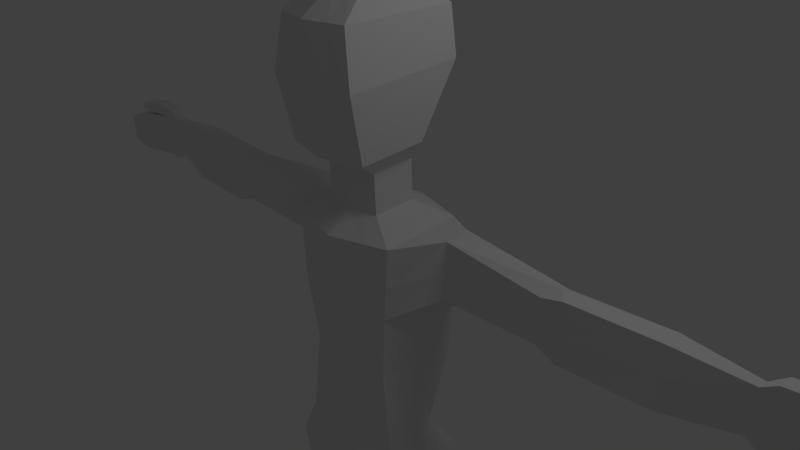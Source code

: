 # Source: zombie.blend  (saved by Blender 2.64.6; exported with 4.5.12 LTS)
import bpy
from mathutils import Matrix  # noqa: F401  (used for matrix-valued properties, if any)

bpy.ops.wm.read_factory_settings(use_empty=True)
scene = bpy.context.scene
scene.name = 'Scene'

# ---- collections
col_collection_1 = bpy.data.collections.new('Collection 1'); scene.collection.children.link(col_collection_1)

# ---- materials (node trees are filled in below, after node groups)
mat_material = bpy.data.materials.new('Material')
mat_material.alpha_threshold = 0.0
mat_material.use_transparent_shadow = False
mat_material.roughness = 0.5
mat_material.line_color = (0.0, 0.0, 0.0, 1.0)

# ---- material node trees

# ---- world
world_world = bpy.data.worlds.new('World'); scene.world = world_world
world_world.color = (0.05088, 0.05088, 0.05088)
world_world.use_sun_shadow = False
world_world.sun_shadow_jitter_overblur = 0.0
world_world.cycles.sampling_method = 'MANUAL'
world_world.cycles.sample_map_resolution = 256

# ---- cameras
cam_camera = bpy.data.cameras.new('Camera')
cam_camera.clip_end = 100.0
cam_camera.lens = 35.0
cam_camera.sensor_width = 32.0
cam_camera.sensor_height = 18.0
cam_camera.ortho_scale = 7.314
cam_camera.dof.focus_distance = 0.0
cam_camera.dof.aperture_fstop = 128.0

# ---- lights
light_lamp = bpy.data.lights.new('Lamp', 'POINT')
light_lamp.transmission_factor = 0.0
light_lamp.cutoff_distance = 30.0
light_lamp.energy = 100.0
light_lamp.shadow_buffer_clip_start = 1.001
light_lamp.shadow_soft_size = 1.0
light_lamp.shadow_maximum_resolution = 0.006
light_lamp.use_absolute_resolution = True
light_lamp.cycles.use_multiple_importance_sampling = False

# ---- meshes
me_cube = bpy.data.meshes.new('Cube')
me_cube.from_pydata([(-0.7563, -0.5136, -0.4355), (-0.8982, 0.6489, -0.4379), (-0.8204, -0.5048, 0.5533), (-0.7771, 0.6589, 0.5891), (0.0, 0.831, -0.454), (0.0, -0.7477, -0.4547), (0.0, 0.8764, 0.5911), (0.0, -0.7328, 0.5346), (-0.8637, -0.6511, -2.911), (-0.923, 0.5898, -2.842), (0.0, 0.7438, -2.767), (0.0, -0.6653, -2.894), (-0.9364, -0.5338, -3.468), (-1.08, 0.7229, -3.421), (0.0, 0.8203, -3.34), (0.0, -0.7066, -3.412), (0.0, 0.5886, -3.75), (0.0, -0.4327, -3.816), (-0.3234, -0.4125, -3.943), (-0.3397, 0.6653, -3.935), (-1.068, -0.4607, -5.611), (-0.9942, 0.4978, -5.614), (-0.5539, -0.4268, -5.626), (-0.59, 0.5667, -5.615), (-1.144, -0.33, -6.804), (-1.054, 0.7485, -6.877), (-0.5931, -0.2584, -6.843), (-0.6426, 0.8146, -6.861), (-1.313, -0.05853, -8.622), (-1.271, 0.4006, -8.585), (-0.6136, -0.008658, -8.611), (-0.6328, 0.5371, -8.587), (-1.445, -0.1035, -9.185), (-1.26, 0.7676, -9.19), (-0.4481, -0.1004, -9.177), (-0.5876, 0.7967, -9.201), (-1.248, -1.415, -8.811), (-0.8148, -1.402, -8.8), (-1.345, -1.538, -9.195), (-0.6987, -1.526, -9.199), (-1.243, -0.0004733, -0.1507), (-1.166, 0.5605, -0.1253), (-1.243, 0.05315, 0.6173), (-1.159, 0.4704, 0.6086), (-2.649, -0.02744, -0.08143), (-2.777, 0.4595, -0.08492), (-2.649, 0.02861, 0.4821), (-2.777, 0.3869, 0.4856), (-4.968, 0.2098, -0.1015), (-4.978, 0.3145, -0.1013), (-5.005, 0.1919, 0.4943), (-5.017, 0.3258, 0.4946), (-5.182, 0.1756, -0.216), (-5.192, 0.3343, -0.2158), (-5.193, 0.1502, 0.6316), (-5.207, 0.3531, 0.6319), (-5.449, 0.2373, -0.2292), (-5.487, 0.3966, -0.2293), (-5.589, 0.1828, 0.6488), (-5.637, 0.3805, 0.6486), (-4.101, 0.08286, 0.5717), (-4.101, -0.006164, -0.1711), (-4.101, 0.4635, -0.1711), (-4.101, 0.3591, 0.5717), (-5.488, 0.2107, 0.4529), (-5.532, 0.4023, 0.4408), (-5.99, 0.08555, 0.592), (-6.038, 0.2832, 0.5918), (-5.981, 0.09421, 0.4953), (-6.025, 0.2801, 0.4836), (-6.055, 0.09047, -0.2389), (-6.094, 0.2497, -0.2391), (-6.061, 0.0719, 0.3941), (-6.107, 0.2631, 0.3819), (-6.334, 0.04924, -0.1454), (-6.36, 0.1588, -0.1455), (-6.338, 0.03647, 0.29), (-6.369, 0.1679, 0.2815), (-0.4139, -0.3046, 0.7928), (-0.4303, 0.2837, 0.831), (0.0, 0.3792, 0.831), (0.0, -0.3783, 0.7928), (-0.4131, -0.3205, 1.333), (-0.4295, 0.267, 1.381), (0.0, 0.3625, 1.383), (0.0, -0.3943, 1.332), (-0.6168, -0.6632, 1.578), (-0.651, 0.2271, 1.655), (0.0, 0.4255, 1.659), (0.0, -0.8165, 1.575), (-0.6676, -0.8516, 2.461), (-0.6994, 0.7366, 2.572), (0.0, 1.038, 2.511), (0.0, -1.032, 2.457), (-0.5384, -0.7839, 3.175), (-0.5991, 0.749, 3.189), (0.0, 0.9993, 3.239), (0.0, -0.9379, 3.181), (-0.3657, -0.3605, 3.487), (-0.3035, 0.17, 3.568), (0.0, 0.165, 3.665), (0.0, -0.3972, 3.563), (-0.7937, -0.4842, -2.53), (0.0, 0.5495, -2.503), (-0.6518, 0.3747, -2.496), (0.0, -0.6021, -2.532), (-1.319, -0.7459, -8.663), (-0.6685, -0.7107, -8.651), (-1.384, -0.7705, -9.209), (-0.5765, -0.763, -9.207), (-0.5917, 0.5187, -6.13), (-0.9973, 0.4695, -6.109), (-1.044, -0.3895, -6.011), (-0.6027, -0.364, -6.039), (-1.053, -0.3646, -6.222), (-0.4416, -0.422, -4.629), (-0.6252, -0.3319, -6.254), (-1.03, -0.4956, -4.648), (-0.8294, 0.08527, -0.4368), (-0.7981, 0.09465, 0.5717), (-1.007, -0.01517, -2.911), (-1.08, 0.1136, -3.444), (0.0, 0.09343, -3.782), (-0.3318, 0.1428, -3.939), (-1.226, -0.004859, -5.572), (-0.3959, 0.04739, -5.599), (-1.241, 0.2256, -6.837), (-0.5551, 0.2961, -6.876), (-1.292, 0.178, -8.603), (-0.6235, 0.2725, -8.599), (-1.35, 0.3453, -9.187), (-0.52, 0.3617, -9.189), (-1.25, 0.2416, -0.1468), (-1.27, 0.2213, 0.6219), (-2.795, 0.233, -0.1661), (-2.795, 0.2216, 0.5667), (-4.973, 0.2637, -0.1014), (-5.011, 0.2609, 0.4945), (-5.187, 0.2574, -0.2159), (-5.2, 0.2547, 0.6317), (-5.469, 0.3194, -0.2292), (-5.614, 0.2846, 0.6487), (-4.101, 0.2252, 0.5717), (-4.101, 0.2358, -0.1711), (-5.511, 0.3094, 0.4466), (-6.015, 0.1874, 0.5919), (-6.004, 0.19, 0.4893), (-6.075, 0.1725, -0.239), (-6.085, 0.1704, 0.3878), (-6.347, 0.1057, -0.1455), (-6.354, 0.1042, 0.2856), (-0.4223, -0.001521, 0.8125), (-0.4215, -0.01786, 1.358), (-0.6344, -0.2046, 1.618), (-0.684, -0.03346, 2.518), (-0.5697, 0.005781, 3.183), (-0.3336, -0.08719, 3.529), (0.0, -0.1076, 3.615), (-0.8462, -0.04177, -2.512), (-1.147, 0.131, -6.11), (-0.4979, 0.1756, -6.157), (-0.973, 0.6686, -4.589), (-0.52, 0.6681, -4.586), (-1.178, 0.05815, -4.624), (-0.2975, 0.09354, -4.614), (-2.959, -0.06947, -0.1706), (-2.959, 0.009587, 0.5712), (-0.8734, 0.4763, -1.325), (0.0, -0.6218, -1.35), (-0.6419, -0.4599, -1.34), (0.0, 0.6424, -1.336), (-0.8186, 0.02242, -1.332), (-0.5418, 0.7212, -0.4443), (-0.4561, -0.6065, -0.4431), (-0.4687, 0.7452, 0.5899), (-0.4948, -0.5953, 0.5459), (-0.5567, 0.6509, -2.812), (-0.5209, -0.6568, -2.904), (-0.6515, 0.7616, -3.389), (-0.5648, -0.6024, -3.446), (-0.2595, 0.3216, 0.831), (-0.2496, -0.3338, 0.7928), (-0.2591, 0.3049, 1.382), (-0.2491, -0.3498, 1.333), (-0.3926, 0.3058, 1.657), (-0.372, -0.7241, 1.577), (-0.4219, 0.8561, 2.548), (-0.4027, -0.9231, 2.459), (-0.3614, 0.8484, 3.209), (-0.3247, -0.845, 3.178), (-0.1831, 0.168, 3.606), (-0.2205, -0.3751, 3.517), (-0.3931, 0.444, -2.499), (-0.4787, -0.531, -2.531), (-0.2012, -0.09529, 3.563), (-0.5268, 0.5422, -1.329), (-0.3871, -0.5241, -1.344), (-1.044, 0.7047, -3.812), (-0.968, -0.5209, -3.868), (-1.112, 0.09558, -3.828), (-0.7868, -0.5094, 0.03535), (0.0, -0.7406, 0.01643), (-1.243, 0.02506, 0.215), (-2.649, -0.0007475, 0.1869), (-4.986, 0.2013, 0.1822), (-5.187, 0.1635, 0.1876), (-4.101, 0.03623, 0.1826), (-2.959, -0.03183, 0.1827), (-0.4746, -0.6012, 0.02784), (-6.351, 0.1049, 0.08093), (-6.365, 0.1636, 0.07875), (-6.336, 0.04253, 0.08324), (-6.101, 0.2567, 0.08702), (-6.058, 0.08072, 0.09355), (-5.511, 0.3996, 0.1226), (-5.469, 0.2234, 0.129), (-5.19, 0.156, 0.4373), (-5.204, 0.3497, 0.4793), (-4.997, 0.32, 0.1904), (-5.199, 0.3428, 0.1685)], [], [(192, 103, 10, 176), (174, 3, 79, 180), (208, 175, 2, 200), (119, 3, 43, 133), (174, 172, 1, 3), (176, 10, 14, 178), (193, 102, 8, 177), (158, 104, 9, 120), (177, 8, 12, 179), (120, 9, 13, 121), (123, 122, 16, 19), (16, 14, 178, 19), (173, 208, 200, 0), (115, 117, 20, 22), (19, 123, 164, 162), (163, 161, 21, 124), (161, 162, 23, 21), (164, 115, 22, 125), (26, 24, 28, 30), (112, 159, 114), (26, 116, 114, 24), (128, 29, 33, 130), (25, 27, 31, 29), (126, 25, 29, 128), (127, 26, 30, 129), (131, 130, 33, 35), (129, 30, 34, 131), (107, 106, 36, 37), (29, 31, 35, 33), (37, 36, 38, 39), (106, 108, 38, 36), (108, 109, 39, 38), (109, 107, 37, 39), (43, 41, 45, 47), (3, 1, 41, 43), (118, 0, 40, 132), (200, 2, 42, 202), (206, 60, 50, 204), (133, 43, 47, 135), (132, 40, 44, 134), (202, 42, 46, 203), (204, 216, 205), (63, 62, 49, 218, 51), (142, 63, 51, 137), (143, 61, 48, 136), (138, 52, 56, 140), (51, 218, 217, 55), (137, 51, 55, 139), (136, 48, 52, 138), (140, 56, 70, 147), (55, 217, 65, 59), (139, 55, 59, 141), (207, 166, 60, 206), (64, 58, 66, 68), (146, 145, 67, 69), (59, 65, 69, 67), (141, 59, 67, 145), (144, 64, 68, 146), (148, 73, 77, 150), (215, 64, 72, 213), (214, 57, 71, 212), (144, 65, 73, 148), (209, 150, 77, 210), (147, 70, 74, 149), (213, 72, 76, 211), (212, 71, 75, 210), (181, 81, 85, 183), (175, 7, 81, 181), (119, 2, 78, 151), (152, 82, 86, 153), (151, 78, 82, 152), (180, 79, 83, 182), (153, 86, 90, 154), (182, 83, 87, 184), (183, 85, 89, 185), (154, 90, 94, 155), (184, 87, 91, 186), (185, 89, 93, 187), (188, 95, 99, 190), (186, 91, 95, 188), (187, 93, 97, 189), (194, 156, 98, 191), (189, 97, 101, 191), (155, 94, 98, 156), (195, 170, 103, 192), (196, 169, 102, 193), (171, 167, 104, 158), (30, 28, 106, 107), (28, 32, 108, 106), (32, 34, 109, 108), (34, 30, 107, 109), (21, 23, 110, 111), (124, 21, 111, 159), (125, 22, 113, 160), (22, 20, 112, 113), (113, 112, 114, 116), (159, 111, 25, 126), (114, 159, 126, 24), (198, 199, 163, 117), (2, 119, 133, 42), (102, 158, 120, 8), (8, 120, 121, 12), (18, 17, 122, 123), (117, 163, 124, 20), (162, 164, 125, 23), (123, 18, 115, 164), (110, 160, 127, 27), (28, 128, 130, 32), (24, 126, 128, 28), (27, 127, 129, 31), (34, 32, 130, 131), (31, 129, 131, 35), (1, 118, 132, 41), (42, 133, 135, 46), (41, 132, 134, 45), (60, 142, 137, 50), (62, 143, 136, 49), (53, 138, 140, 57), (50, 137, 139, 54), (49, 136, 138, 53), (57, 140, 147, 71), (54, 139, 141, 58), (134, 44, 165), (45, 134, 143, 62), (68, 66, 145, 146), (58, 141, 145, 66), (65, 144, 146, 69), (72, 148, 150, 76), (64, 144, 148, 72), (211, 76, 150, 209), (71, 147, 149, 75), (3, 119, 151, 79), (83, 152, 153, 87), (79, 151, 152, 83), (87, 153, 154, 91), (91, 154, 155, 95), (190, 99, 156, 194), (95, 155, 156, 99), (169, 171, 158, 102), (20, 124, 159, 112), (23, 125, 160, 110), (111, 110, 27, 25), (160, 116, 26, 127), (160, 113, 116), (199, 197, 161, 163), (115, 18, 198, 117), (203, 46, 166, 207), (135, 47, 63, 142), (47, 45, 62, 63), (134, 165, 61, 143), (166, 135, 142, 60), (46, 135, 166), (172, 4, 170, 195), (173, 0, 169, 196), (118, 1, 167, 171), (0, 118, 171, 169), (104, 192, 176, 9), (6, 174, 180, 80), (201, 7, 175, 208), (6, 4, 172, 174), (9, 176, 178, 13), (105, 193, 177, 11), (11, 177, 179, 15), (78, 181, 183, 82), (2, 175, 181, 78), (80, 180, 182, 84), (84, 182, 184, 88), (82, 183, 185, 86), (88, 184, 186, 92), (86, 185, 187, 90), (96, 188, 190, 100), (92, 186, 188, 96), (90, 187, 189, 94), (157, 194, 191, 101), (94, 189, 191, 98), (167, 195, 192, 104), (168, 196, 193, 105), (100, 190, 194, 157), (1, 172, 195, 167), (5, 173, 196, 168), (12, 121, 199, 198), (61, 206, 204, 48), (121, 13, 197, 199), (0, 200, 202, 40), (178, 19, 197, 13), (162, 161, 197, 19), (18, 179, 12, 198), (17, 15, 179, 18), (40, 202, 203, 44), (48, 204, 205, 52), (165, 207, 206, 61), (44, 203, 207, 165), (5, 201, 208, 173), (70, 213, 211, 74), (52, 205, 215, 56), (65, 214, 212, 73), (56, 215, 213, 70), (73, 212, 210, 77), (74, 211, 209, 149), (149, 209, 210, 75), (58, 64, 216, 54), (205, 216, 64, 215), (216, 204, 50, 54), (217, 218, 219), (219, 214, 65, 217), (218, 49, 53, 219), (57, 214, 219, 53)])
me_cube.materials.append(mat_material)
me_cube.use_remesh_preserve_volume = False
me_cube.use_remesh_preserve_attributes = False
me_cube.use_mirror_vertex_groups = False
me_cube.update()

# ---- objects
ob_cube = bpy.data.objects.new('Cube', me_cube)
ob_lamp = bpy.data.objects.new('Lamp', light_lamp)
ob_camera = bpy.data.objects.new('Camera', cam_camera)

# ---- transforms, parenting, visibility, modifiers, constraints
ob_cube.location = (0.0, 0.0, 0.0)
ob_cube.lock_rotations_4d = False
ob_cube.empty_display_type = 'ARROWS'
ob_cube.lineart.crease_threshold = 0.0
_m = ob_cube.modifiers.new('Mirror', 'MIRROR')
_m.use_clip = True
ob_lamp.location = (4.076, 1.005, 5.904)
ob_lamp.rotation_euler = (0.6503, 0.05522, 1.866)
ob_lamp.lock_rotations_4d = False
ob_lamp.empty_display_type = 'ARROWS'
ob_lamp.color = (0.0, 0.0, 0.0, 0.0)
ob_lamp.lineart.crease_threshold = 0.0
ob_camera.location = (7.481, -6.508, 5.344)
ob_camera.rotation_euler = (1.109, 0.01082, 0.8149)
ob_camera.lock_rotations_4d = False
ob_camera.empty_display_type = 'ARROWS'
ob_camera.color = (0.0, 0.0, 0.0, 0.0)
ob_camera.display_type = 'WIRE'
ob_camera.lineart.crease_threshold = 0.0

# ---- collection membership
col_collection_1.objects.link(ob_cube)
col_collection_1.objects.link(ob_lamp)
col_collection_1.objects.link(ob_camera)

# ---- scene / render settings (as saved in the file)
scene.camera = ob_camera
scene.frame_start = 1; scene.frame_end = 250; scene.frame_set(1)
scene.render.engine = 'BLENDER_EEVEE_NEXT'
scene.render.image_settings.color_mode = 'RGB'
scene.render.image_settings.compression = 90
scene.render.resolution_percentage = 50
scene.render.dither_intensity = 0.0
scene.render.bake_margin = 2
scene.render.bake_bias = 0.0
scene.cycles.use_denoising = False
scene.cycles.samples = 10
scene.cycles.sampling_pattern = 'TABULATED_SOBOL'
scene.cycles.light_sampling_threshold = 0.0
scene.cycles.use_adaptive_sampling = False
scene.cycles.use_light_tree = False
scene.cycles.blur_glossy = 0.0
scene.cycles.volume_bounces = 1
scene.cycles.pixel_filter_type = 'GAUSSIAN'
scene.cycles.sample_clamp_indirect = 0.0
scene.view_settings.view_transform = 'Standard'
bpy.context.view_layer.update()
